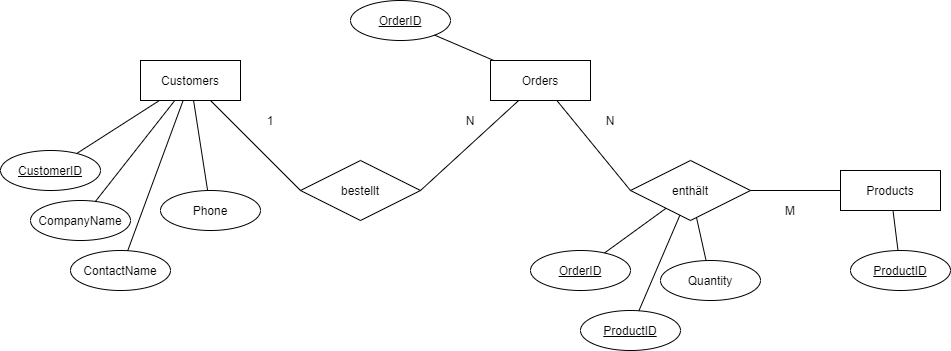

The diagram above was exported from draw.io. Its source (the exported page's mxGraphModel, read from the mxfile embedded in the PNG):
<mxGraphModel dx="782" dy="469" grid="1" gridSize="10" guides="1" tooltips="1" connect="1" arrows="1" fold="1" page="1" pageScale="1" pageWidth="827" pageHeight="1169" math="0" shadow="0">
  <root>
    <mxCell id="0" />
    <mxCell id="1" parent="0" />
    <mxCell id="KrkUr34CxbSbk42GDXYD-1" value="Customers" style="whiteSpace=wrap;html=1;align=center;" parent="1" vertex="1">
      <mxGeometry x="150" y="70" width="100" height="40" as="geometry" />
    </mxCell>
    <mxCell id="KrkUr34CxbSbk42GDXYD-2" value="CompanyName" style="ellipse;whiteSpace=wrap;html=1;align=center;" parent="1" vertex="1">
      <mxGeometry x="40" y="210" width="100" height="40" as="geometry" />
    </mxCell>
    <mxCell id="KrkUr34CxbSbk42GDXYD-3" value="ContactName" style="ellipse;whiteSpace=wrap;html=1;align=center;" parent="1" vertex="1">
      <mxGeometry x="80" y="260" width="100" height="40" as="geometry" />
    </mxCell>
    <mxCell id="KrkUr34CxbSbk42GDXYD-4" value="Phone" style="ellipse;whiteSpace=wrap;html=1;align=center;" parent="1" vertex="1">
      <mxGeometry x="170" y="200" width="100" height="40" as="geometry" />
    </mxCell>
    <mxCell id="KrkUr34CxbSbk42GDXYD-5" value="CustomerID" style="ellipse;whiteSpace=wrap;html=1;align=center;fontStyle=4;" parent="1" vertex="1">
      <mxGeometry x="10" y="160" width="100" height="40" as="geometry" />
    </mxCell>
    <mxCell id="KrkUr34CxbSbk42GDXYD-6" value="" style="endArrow=none;html=1;rounded=0;" parent="1" source="KrkUr34CxbSbk42GDXYD-5" target="KrkUr34CxbSbk42GDXYD-1" edge="1">
      <mxGeometry relative="1" as="geometry">
        <mxPoint x="320" y="240" as="sourcePoint" />
        <mxPoint x="480" y="240" as="targetPoint" />
      </mxGeometry>
    </mxCell>
    <mxCell id="KrkUr34CxbSbk42GDXYD-7" value="" style="endArrow=none;html=1;rounded=0;" parent="1" source="KrkUr34CxbSbk42GDXYD-2" target="KrkUr34CxbSbk42GDXYD-1" edge="1">
      <mxGeometry relative="1" as="geometry">
        <mxPoint x="320" y="240" as="sourcePoint" />
        <mxPoint x="480" y="240" as="targetPoint" />
      </mxGeometry>
    </mxCell>
    <mxCell id="KrkUr34CxbSbk42GDXYD-8" value="" style="endArrow=none;html=1;rounded=0;" parent="1" source="KrkUr34CxbSbk42GDXYD-3" target="KrkUr34CxbSbk42GDXYD-1" edge="1">
      <mxGeometry relative="1" as="geometry">
        <mxPoint x="320" y="240" as="sourcePoint" />
        <mxPoint x="480" y="240" as="targetPoint" />
      </mxGeometry>
    </mxCell>
    <mxCell id="KrkUr34CxbSbk42GDXYD-9" value="" style="endArrow=none;html=1;rounded=0;" parent="1" source="KrkUr34CxbSbk42GDXYD-4" target="KrkUr34CxbSbk42GDXYD-1" edge="1">
      <mxGeometry relative="1" as="geometry">
        <mxPoint x="320" y="240" as="sourcePoint" />
        <mxPoint x="480" y="240" as="targetPoint" />
      </mxGeometry>
    </mxCell>
    <mxCell id="KrkUr34CxbSbk42GDXYD-10" value="Orders" style="whiteSpace=wrap;html=1;align=center;" parent="1" vertex="1">
      <mxGeometry x="500" y="70" width="100" height="40" as="geometry" />
    </mxCell>
    <mxCell id="KrkUr34CxbSbk42GDXYD-11" value="bestellt" style="shape=rhombus;perimeter=rhombusPerimeter;whiteSpace=wrap;html=1;align=center;" parent="1" vertex="1">
      <mxGeometry x="310" y="170" width="120" height="60" as="geometry" />
    </mxCell>
    <mxCell id="KrkUr34CxbSbk42GDXYD-12" value="" style="endArrow=none;html=1;rounded=0;entryX=0;entryY=0.5;entryDx=0;entryDy=0;" parent="1" source="KrkUr34CxbSbk42GDXYD-1" target="KrkUr34CxbSbk42GDXYD-11" edge="1">
      <mxGeometry relative="1" as="geometry">
        <mxPoint x="230" y="150" as="sourcePoint" />
        <mxPoint x="390" y="100" as="targetPoint" />
      </mxGeometry>
    </mxCell>
    <mxCell id="KrkUr34CxbSbk42GDXYD-13" value="" style="endArrow=none;html=1;rounded=0;exitX=1;exitY=0.5;exitDx=0;exitDy=0;" parent="1" source="KrkUr34CxbSbk42GDXYD-11" target="KrkUr34CxbSbk42GDXYD-10" edge="1">
      <mxGeometry relative="1" as="geometry">
        <mxPoint x="320" y="240" as="sourcePoint" />
        <mxPoint x="480" y="240" as="targetPoint" />
      </mxGeometry>
    </mxCell>
    <mxCell id="KrkUr34CxbSbk42GDXYD-14" value="1" style="text;html=1;strokeColor=none;fillColor=none;align=center;verticalAlign=middle;whiteSpace=wrap;rounded=0;" parent="1" vertex="1">
      <mxGeometry x="260" y="120" width="40" height="20" as="geometry" />
    </mxCell>
    <mxCell id="KrkUr34CxbSbk42GDXYD-15" value="N" style="text;html=1;strokeColor=none;fillColor=none;align=center;verticalAlign=middle;whiteSpace=wrap;rounded=0;" parent="1" vertex="1">
      <mxGeometry x="460" y="120" width="40" height="20" as="geometry" />
    </mxCell>
    <mxCell id="KrkUr34CxbSbk42GDXYD-16" value="OrderID" style="ellipse;whiteSpace=wrap;html=1;align=center;fontStyle=4;" parent="1" vertex="1">
      <mxGeometry x="360" y="10" width="100" height="40" as="geometry" />
    </mxCell>
    <mxCell id="KrkUr34CxbSbk42GDXYD-17" value="" style="endArrow=none;html=1;rounded=0;" parent="1" source="KrkUr34CxbSbk42GDXYD-10" target="KrkUr34CxbSbk42GDXYD-16" edge="1">
      <mxGeometry relative="1" as="geometry">
        <mxPoint x="320" y="240" as="sourcePoint" />
        <mxPoint x="480" y="240" as="targetPoint" />
      </mxGeometry>
    </mxCell>
    <mxCell id="KrkUr34CxbSbk42GDXYD-18" value="Products" style="whiteSpace=wrap;html=1;align=center;" parent="1" vertex="1">
      <mxGeometry x="850" y="180" width="100" height="40" as="geometry" />
    </mxCell>
    <mxCell id="KrkUr34CxbSbk42GDXYD-19" value="ProductID" style="ellipse;whiteSpace=wrap;html=1;align=center;fontStyle=4;" parent="1" vertex="1">
      <mxGeometry x="860" y="260" width="100" height="40" as="geometry" />
    </mxCell>
    <mxCell id="KrkUr34CxbSbk42GDXYD-20" value="" style="endArrow=none;html=1;rounded=0;" parent="1" source="KrkUr34CxbSbk42GDXYD-18" target="KrkUr34CxbSbk42GDXYD-19" edge="1">
      <mxGeometry relative="1" as="geometry">
        <mxPoint x="320" y="240" as="sourcePoint" />
        <mxPoint x="480" y="240" as="targetPoint" />
      </mxGeometry>
    </mxCell>
    <mxCell id="KrkUr34CxbSbk42GDXYD-21" value="enthält" style="shape=rhombus;perimeter=rhombusPerimeter;whiteSpace=wrap;html=1;align=center;" parent="1" vertex="1">
      <mxGeometry x="640" y="170" width="120" height="60" as="geometry" />
    </mxCell>
    <mxCell id="KrkUr34CxbSbk42GDXYD-22" value="" style="endArrow=none;html=1;rounded=0;entryX=0;entryY=0.5;entryDx=0;entryDy=0;" parent="1" source="KrkUr34CxbSbk42GDXYD-10" target="KrkUr34CxbSbk42GDXYD-21" edge="1">
      <mxGeometry relative="1" as="geometry">
        <mxPoint x="320" y="240" as="sourcePoint" />
        <mxPoint x="480" y="240" as="targetPoint" />
      </mxGeometry>
    </mxCell>
    <mxCell id="KrkUr34CxbSbk42GDXYD-23" value="" style="endArrow=none;html=1;rounded=0;exitX=1;exitY=0.5;exitDx=0;exitDy=0;" parent="1" source="KrkUr34CxbSbk42GDXYD-21" target="KrkUr34CxbSbk42GDXYD-18" edge="1">
      <mxGeometry relative="1" as="geometry">
        <mxPoint x="320" y="240" as="sourcePoint" />
        <mxPoint x="480" y="240" as="targetPoint" />
      </mxGeometry>
    </mxCell>
    <mxCell id="KrkUr34CxbSbk42GDXYD-24" value="N" style="text;html=1;strokeColor=none;fillColor=none;align=center;verticalAlign=middle;whiteSpace=wrap;rounded=0;" parent="1" vertex="1">
      <mxGeometry x="600" y="120" width="40" height="20" as="geometry" />
    </mxCell>
    <mxCell id="KrkUr34CxbSbk42GDXYD-25" value="M" style="text;html=1;strokeColor=none;fillColor=none;align=center;verticalAlign=middle;whiteSpace=wrap;rounded=0;" parent="1" vertex="1">
      <mxGeometry x="780" y="210" width="40" height="20" as="geometry" />
    </mxCell>
    <mxCell id="KrkUr34CxbSbk42GDXYD-26" value="OrderID" style="ellipse;whiteSpace=wrap;html=1;align=center;fontStyle=4;" parent="1" vertex="1">
      <mxGeometry x="540" y="260" width="100" height="40" as="geometry" />
    </mxCell>
    <mxCell id="KrkUr34CxbSbk42GDXYD-27" value="ProductID" style="ellipse;whiteSpace=wrap;html=1;align=center;fontStyle=4;" parent="1" vertex="1">
      <mxGeometry x="590" y="320" width="100" height="40" as="geometry" />
    </mxCell>
    <mxCell id="KrkUr34CxbSbk42GDXYD-29" value="Quantity" style="ellipse;whiteSpace=wrap;html=1;align=center;" parent="1" vertex="1">
      <mxGeometry x="670" y="270" width="100" height="40" as="geometry" />
    </mxCell>
    <mxCell id="KrkUr34CxbSbk42GDXYD-30" value="" style="endArrow=none;html=1;rounded=0;" parent="1" source="KrkUr34CxbSbk42GDXYD-26" target="KrkUr34CxbSbk42GDXYD-21" edge="1">
      <mxGeometry relative="1" as="geometry">
        <mxPoint x="690" y="240" as="sourcePoint" />
        <mxPoint x="850" y="240" as="targetPoint" />
      </mxGeometry>
    </mxCell>
    <mxCell id="KrkUr34CxbSbk42GDXYD-31" value="" style="endArrow=none;html=1;rounded=0;" parent="1" source="KrkUr34CxbSbk42GDXYD-27" target="KrkUr34CxbSbk42GDXYD-21" edge="1">
      <mxGeometry relative="1" as="geometry">
        <mxPoint x="690" y="240" as="sourcePoint" />
        <mxPoint x="850" y="240" as="targetPoint" />
      </mxGeometry>
    </mxCell>
    <mxCell id="KrkUr34CxbSbk42GDXYD-32" value="" style="endArrow=none;html=1;rounded=0;" parent="1" source="KrkUr34CxbSbk42GDXYD-29" target="KrkUr34CxbSbk42GDXYD-21" edge="1">
      <mxGeometry relative="1" as="geometry">
        <mxPoint x="690" y="240" as="sourcePoint" />
        <mxPoint x="850" y="240" as="targetPoint" />
      </mxGeometry>
    </mxCell>
  </root>
</mxGraphModel>